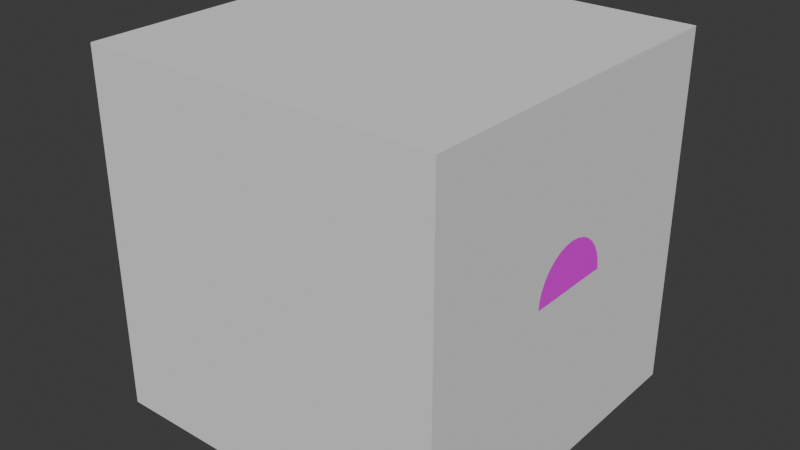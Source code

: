 # Source: Fuse.blend  (saved by Blender 4.1.24; exported with 4.5.12 LTS)
import bpy
from mathutils import Matrix  # noqa: F401  (used for matrix-valued properties, if any)

bpy.ops.wm.read_factory_settings(use_empty=True)
scene = bpy.context.scene
scene.name = 'Scene'

# ---- collections
col_collection = bpy.data.collections.new('Collection'); scene.collection.children.link(col_collection)

# ---- images (referenced by path relative to the original .blend; pixels are not part of the script)
import os
ASSET_DIR = os.environ.get("B2B_ASSET_DIR", "")  # directory of the original .blend (textures are referenced by path, not embedded)
HERE = os.path.dirname(os.path.abspath(__file__))  # packed textures are extracted next to this script under _unpacked/

def load_image(name, relpath, width, height, colorspace="sRGB"):
    """Load a texture the original file referenced (path relative to the .blend, or extracted next to this script)."""
    p = next((c for c in (os.path.join(HERE, relpath), os.path.join(ASSET_DIR, relpath)) if relpath and os.path.exists(c)), "")
    if p:
        img = bpy.data.images.load(p, check_existing=True)
        img.name = name
    else:  # same state as the original file: an image datablock whose file is absent (Cycles renders it pink)
        img = bpy.data.images.new(name, width, height)
        img.source = "FILE"
        img.filepath = "//" + (relpath or name)
    img.colorspace_settings.name = colorspace
    return img
img_fuse = load_image('Fuse', '', 1024, 1024, 'sRGB')

# ---- materials (node trees are filled in below, after node groups)
mat_x = bpy.data.materials.new('マテリアル')
mat_x.use_transparent_shadow = False

# ---- material node trees
mat_x.use_nodes = True; mat_x.node_tree.nodes.clear()
_N = mat_x.node_tree.nodes; _L = mat_x.node_tree.links
n0 = _N.new('ShaderNodeBsdfPrincipled'); n0.name = 'プリンシプルBSDF'; n0.location = (10, 300)
n1 = _N.new('ShaderNodeOutputMaterial'); n1.name = 'マテリアル出力'; n1.location = (300, 300)
n2 = _N.new('ShaderNodeTexImage'); n2.name = '画像テクスチャ'; n2.location = (-280, 280)
n2.image = img_fuse
_L.new(n0.outputs[0], n1.inputs[0])
_L.new(n2.outputs[0], n0.inputs[0])
n1.is_active_output = True

# ---- world
world_world = bpy.data.worlds.new('World'); scene.world = world_world
world_world.use_nodes = True; world_world.node_tree.nodes.clear()
_N = world_world.node_tree.nodes; _L = world_world.node_tree.links
n0 = _N.new('ShaderNodeOutputWorld'); n0.name = 'World Output'; n0.location = (300, 300)
n1 = _N.new('ShaderNodeBackground'); n1.name = 'Background'; n1.location = (10, 300)
n1.inputs[0].default_value = (0.05088, 0.05088, 0.05088, 1.0)
_L.new(n1.outputs[0], n0.inputs[0])
n0.is_active_output = True
world_world.color = (0.05088, 0.05088, 0.05088)
world_world.use_sun_shadow = False
world_world.sun_shadow_jitter_overblur = 0.0

# ---- meshes
me_001 = bpy.data.meshes.new('立方体.001')
me_001.from_pydata([(-1.0, -1.0, -1.0), (-1.0, -1.0, 1.0), (-1.0, 1.0, -1.0), (-1.0, 1.0, 1.0), (1.0, -1.0, -1.0), (1.0, -1.0, 1.0), (1.0, 1.0, -1.0), (1.0, 1.0, 1.0)], [], [(0, 1, 3, 2), (2, 3, 7, 6), (6, 7, 5, 4), (4, 5, 1, 0), (2, 6, 4, 0), (7, 3, 1, 5)])
_uv = me_001.uv_layers.new(name='UVマップ')
_uv.uv.foreach_set('vector', [0.7202, 0.2558, 0.8423, 0.2558, 0.8423, 0.3779, 0.7202, 0.3779, 0.7202, 0.3779, 0.8423, 0.3779, 0.8423, 0.5, 0.7202, 0.5, 0.7202, 0.5, 0.8423, 0.5, 0.8423, 0.6221, 0.7202, 0.6221, 0.7202, 0.6221, 0.8423, 0.6221, 0.8423, 0.7442, 0.7202, 0.7442, 0.5981, 0.5, 0.7202, 0.5, 0.7202, 0.6221, 0.5981, 0.6221, 0.8423, 0.5, 0.9644, 0.5, 0.9644, 0.6221, 0.8423, 0.6221])
me_001.materials.append(mat_x)
me_001.update()
me_x = bpy.data.meshes.new('立方体')
me_x.from_pydata([(-1.0, -1.0, -1.0), (-1.0, -1.0, 1.0), (-1.0, 1.0, -1.0), (-1.0, 1.0, 1.0), (1.0, -1.0, -1.0), (1.0, -1.0, 1.0), (1.0, 1.0, -1.0), (1.0, 1.0, 1.0)], [], [(0, 1, 3, 2), (2, 3, 7, 6), (6, 7, 5, 4), (4, 5, 1, 0), (2, 6, 4, 0), (7, 3, 1, 5)])
_uv = me_x.uv_layers.new(name='UVマップ')
_uv.uv.foreach_set('vector', [0.375, 0.0, 0.625, 0.0, 0.625, 0.25, 0.375, 0.25, 0.375, 0.25, 0.625, 0.25, 0.625, 0.5, 0.375, 0.5, 0.375, 0.5, 0.625, 0.5, 0.625, 0.75, 0.375, 0.75, 0.375, 0.75, 0.625, 0.75, 0.625, 1.0, 0.375, 1.0, 0.125, 0.5, 0.375, 0.5, 0.375, 0.75, 0.125, 0.75, 0.625, 0.5, 0.875, 0.5, 0.875, 0.75, 0.625, 0.75])
me_x.update()
me_x_1 = bpy.data.meshes.new('円柱')
me_x_1.from_pydata([(0.0, 1.0, -1.0), (0.0, 1.0, 1.0), (0.1951, 0.9808, -1.0), (0.1951, 0.9808, 1.0), (0.3827, 0.9239, -1.0), (0.3827, 0.9239, 1.0), (0.5556, 0.8315, -1.0), (0.5556, 0.8315, 1.0), (0.7071, 0.7071, -1.0), (0.7071, 0.7071, 1.0), (0.8315, 0.5556, -1.0), (0.8315, 0.5556, 1.0), (0.9239, 0.3827, -1.0), (0.9239, 0.3827, 1.0), (0.9808, 0.1951, -1.0), (0.9808, 0.1951, 1.0), (1.0, 0.0, -1.0), (1.0, 0.0, 1.0), (0.9808, -0.1951, -1.0), (0.9808, -0.1951, 1.0), (0.9239, -0.3827, -1.0), (0.9239, -0.3827, 1.0), (0.8315, -0.5556, -1.0), (0.8315, -0.5556, 1.0), (0.7071, -0.7071, -1.0), (0.7071, -0.7071, 1.0), (0.5556, -0.8315, -1.0), (0.5556, -0.8315, 1.0), (0.3827, -0.9239, -1.0), (0.3827, -0.9239, 1.0), (0.1951, -0.9808, -1.0), (0.1951, -0.9808, 1.0), (0.0, -1.0, -1.0), (0.0, -1.0, 1.0), (-0.1951, -0.9808, -1.0), (-0.1951, -0.9808, 1.0), (-0.3827, -0.9239, -1.0), (-0.3827, -0.9239, 1.0), (-0.5556, -0.8315, -1.0), (-0.5556, -0.8315, 1.0), (-0.7071, -0.7071, -1.0), (-0.7071, -0.7071, 1.0), (-0.8315, -0.5556, -1.0), (-0.8315, -0.5556, 1.0), (-0.9239, -0.3827, -1.0), (-0.9239, -0.3827, 1.0), (-0.9808, -0.1951, -1.0), (-0.9808, -0.1951, 1.0), (-1.0, 0.0, -1.0), (-1.0, 0.0, 1.0), (-0.9808, 0.1951, -1.0), (-0.9808, 0.1951, 1.0), (-0.9239, 0.3827, -1.0), (-0.9239, 0.3827, 1.0), (-0.8315, 0.5556, -1.0), (-0.8315, 0.5556, 1.0), (-0.7071, 0.7071, -1.0), (-0.7071, 0.7071, 1.0), (-0.5556, 0.8315, -1.0), (-0.5556, 0.8315, 1.0), (-0.3827, 0.9239, -1.0), (-0.3827, 0.9239, 1.0), (-0.1951, 0.9808, -1.0), (-0.1951, 0.9808, 1.0)], [], [(0, 1, 3, 2), (2, 3, 5, 4), (4, 5, 7, 6), (6, 7, 9, 8), (8, 9, 11, 10), (10, 11, 13, 12), (12, 13, 15, 14), (14, 15, 17, 16), (16, 17, 19, 18), (18, 19, 21, 20), (20, 21, 23, 22), (22, 23, 25, 24), (24, 25, 27, 26), (26, 27, 29, 28), (28, 29, 31, 30), (30, 31, 33, 32), (32, 33, 35, 34), (34, 35, 37, 36), (36, 37, 39, 38), (38, 39, 41, 40), (40, 41, 43, 42), (42, 43, 45, 44), (44, 45, 47, 46), (46, 47, 49, 48), (48, 49, 51, 50), (50, 51, 53, 52), (52, 53, 55, 54), (54, 55, 57, 56), (56, 57, 59, 58), (58, 59, 61, 60), (3, 1, 63, 61, 59, 57, 55, 53, 51, 49, 47, 45, 43, 41, 39, 37, 35, 33, 31, 29, 27, 25, 23, 21, 19, 17, 15, 13, 11, 9, 7, 5), (60, 61, 63, 62), (62, 63, 1, 0), (0, 2, 4, 6, 8, 10, 12, 14, 16, 18, 20, 22, 24, 26, 28, 30, 32, 34, 36, 38, 40, 42, 44, 46, 48, 50, 52, 54, 56, 58, 60, 62)])
_uv = me_x_1.uv_layers.new(name='UVマップ')
_uv.uv.foreach_set('vector', [0.433, 0.123, 0.433, 0.8132, 0.4218, 0.8132, 0.4218, 0.123, 0.4218, 0.123, 0.4218, 0.8132, 0.4106, 0.8132, 0.4106, 0.123, 0.4106, 0.123, 0.4106, 0.8132, 0.3994, 0.8132, 0.3994, 0.123, 0.3994, 0.123, 0.3994, 0.8132, 0.3882, 0.8132, 0.3882, 0.123, 0.3882, 0.123, 0.3882, 0.8132, 0.377, 0.8132, 0.377, 0.123, 0.377, 0.123, 0.377, 0.8132, 0.3658, 0.8132, 0.3658, 0.123, 0.3658, 0.123, 0.3658, 0.8132, 0.3546, 0.8132, 0.3546, 0.123, 0.3546, 0.123, 0.3546, 0.8132, 0.3433, 0.8132, 0.3433, 0.123, 0.3433, 0.123, 0.3433, 0.8132, 0.3321, 0.8132, 0.3321, 0.123, 0.3321, 0.123, 0.3321, 0.8132, 0.3209, 0.8132, 0.3209, 0.123, 0.3209, 0.123, 0.3209, 0.8132, 0.3097, 0.8132, 0.3097, 0.123, 0.3097, 0.123, 0.3097, 0.8132, 0.2985, 0.8132, 0.2985, 0.123, 0.2985, 0.123, 0.2985, 0.8132, 0.2873, 0.8132, 0.2873, 0.123, 0.2873, 0.123, 0.2873, 0.8132, 0.2761, 0.8132, 0.2761, 0.123, 0.2761, 0.123, 0.2761, 0.8132, 0.2649, 0.8132, 0.2649, 0.123, 0.2649, 0.123, 0.2649, 0.8132, 0.2537, 0.8132, 0.2537, 0.123, 0.2537, 0.123, 0.2537, 0.8132, 0.2424, 0.8132, 0.2424, 0.123, 0.2424, 0.123, 0.2424, 0.8132, 0.2312, 0.8132, 0.2312, 0.123, 0.2312, 0.123, 0.2312, 0.8132, 0.22, 0.8132, 0.22, 0.123, 0.22, 0.123, 0.22, 0.8132, 0.2088, 0.8132, 0.2088, 0.123, 0.2088, 0.123, 0.2088, 0.8132, 0.1976, 0.8132, 0.1976, 0.123, 0.1976, 0.123, 0.1976, 0.8132, 0.1864, 0.8132, 0.1864, 0.123, 0.1864, 0.123, 0.1864, 0.8132, 0.1752, 0.8132, 0.1752, 0.123, 0.1752, 0.123, 0.1752, 0.8132, 0.164, 0.8132, 0.164, 0.123, 0.164, 0.123, 0.164, 0.8132, 0.1527, 0.8132, 0.1527, 0.123, 0.1527, 0.123, 0.1527, 0.8132, 0.1415, 0.8132, 0.1415, 0.123, 0.1415, 0.123, 0.1415, 0.8132, 0.1303, 0.8132, 0.1303, 0.123, 0.1303, 0.123, 0.1303, 0.8132, 0.1191, 0.8132, 0.1191, 0.123, 0.1191, 0.123, 0.1191, 0.8132, 0.1079, 0.8132, 0.1079, 0.123, 0.1079, 0.123, 0.1079, 0.8132, 0.09669, 0.8132, 0.09669, 0.123, 0.8429, 0.9769, 0.8352, 0.9777, 0.8274, 0.9769, 0.8199, 0.9746, 0.813, 0.9709, 0.807, 0.966, 0.802, 0.96, 0.7983, 0.9531, 0.7961, 0.9456, 0.7953, 0.9378, 0.7961, 0.93, 0.7983, 0.9225, 0.802, 0.9157, 0.807, 0.9096, 0.813, 0.9047, 0.8199, 0.901, 0.8274, 0.8987, 0.8352, 0.8979, 0.8429, 0.8987, 0.8504, 0.901, 0.8573, 0.9047, 0.8634, 0.9096, 0.8683, 0.9157, 0.872, 0.9225, 0.8743, 0.93, 0.875, 0.9378, 0.8743, 0.9456, 0.872, 0.9531, 0.8683, 0.96, 0.8634, 0.966, 0.8573, 0.9709, 0.8504, 0.9746, 0.09669, 0.123, 0.09669, 0.8132, 0.08548, 0.8132, 0.08548, 0.123, 0.08548, 0.123, 0.08548, 0.8132, 0.07427, 0.8132, 0.07427, 0.123, 0.9182, 0.9777, 0.926, 0.9769, 0.9335, 0.9746, 0.9404, 0.9709, 0.9464, 0.966, 0.9514, 0.96, 0.9551, 0.9531, 0.9573, 0.9456, 0.9581, 0.9378, 0.9573, 0.93, 0.9551, 0.9225, 0.9514, 0.9157, 0.9464, 0.9096, 0.9404, 0.9047, 0.9335, 0.901, 0.926, 0.8987, 0.9182, 0.8979, 0.9104, 0.8987, 0.903, 0.901, 0.8961, 0.9047, 0.89, 0.9096, 0.8851, 0.9157, 0.8814, 0.9225, 0.8791, 0.93, 0.8784, 0.9378, 0.8791, 0.9456, 0.8814, 0.9531, 0.8851, 0.96, 0.89, 0.966, 0.8961, 0.9709, 0.903, 0.9746, 0.9104, 0.9769])
me_x_1.materials.append(mat_x)
me_x_1.update()

# ---- objects
ob_001 = bpy.data.objects.new('立方体.001', me_001)
ob_x = bpy.data.objects.new('立方体', me_x)
ob_x_1 = bpy.data.objects.new('円柱', me_x_1)

# ---- transforms, parenting, visibility, modifiers, constraints
ob_001.location = (0.0, 0.0, 0.0)
ob_001.scale = (0.2313, 0.323, 0.3182)
ob_x.location = (0.0, 0.0, 0.0)
ob_x_1.location = (0.5, 0.0, 0.0)
ob_x_1.rotation_euler = (-0.0, 1.571, -0.0)
ob_x_1.scale = (0.25, 0.25, 0.5)

# ---- collection membership
scene.collection.objects.link(ob_001)
col_collection.objects.link(ob_x)
col_collection.objects.link(ob_x_1)

# ---- scene / render settings (as saved in the file)
scene.frame_start = 1; scene.frame_end = 250; scene.frame_set(94)
scene.render.engine = 'BLENDER_EEVEE_NEXT'
scene.cycles.sampling_pattern = 'TABULATED_SOBOL'
scene.eevee.ray_tracing_options.trace_max_roughness = 0.0
bpy.context.view_layer.update()

# ---- added for rendering (the .blend has no active camera and no usable light): camera, sun
cam_auto = bpy.data.cameras.new('AutoCamera')
cam_auto.lens = 50.0
cam_auto.sensor_width = 36.0
cam_auto.clip_end = 1000.0
ob_auto_camera = bpy.data.objects.new('AutoCamera', cam_auto)
scene.collection.objects.link(ob_auto_camera)
ob_auto_camera.location = (3.20507, -3.84609, 2.56406)
ob_auto_camera.rotation_euler = (1.09748, -7.21219e-08, 0.694738)
scene.camera = ob_auto_camera
light_auto_sun = bpy.data.lights.new('AutoSun', 'SUN')
light_auto_sun.energy = 3.0
light_auto_sun.angle = 0.0523599
ob_auto_sun = bpy.data.objects.new('AutoSun', light_auto_sun)
scene.collection.objects.link(ob_auto_sun)
ob_auto_sun.rotation_euler = (0.872665, 0.174533, 0.523599)
bpy.context.view_layer.update()
